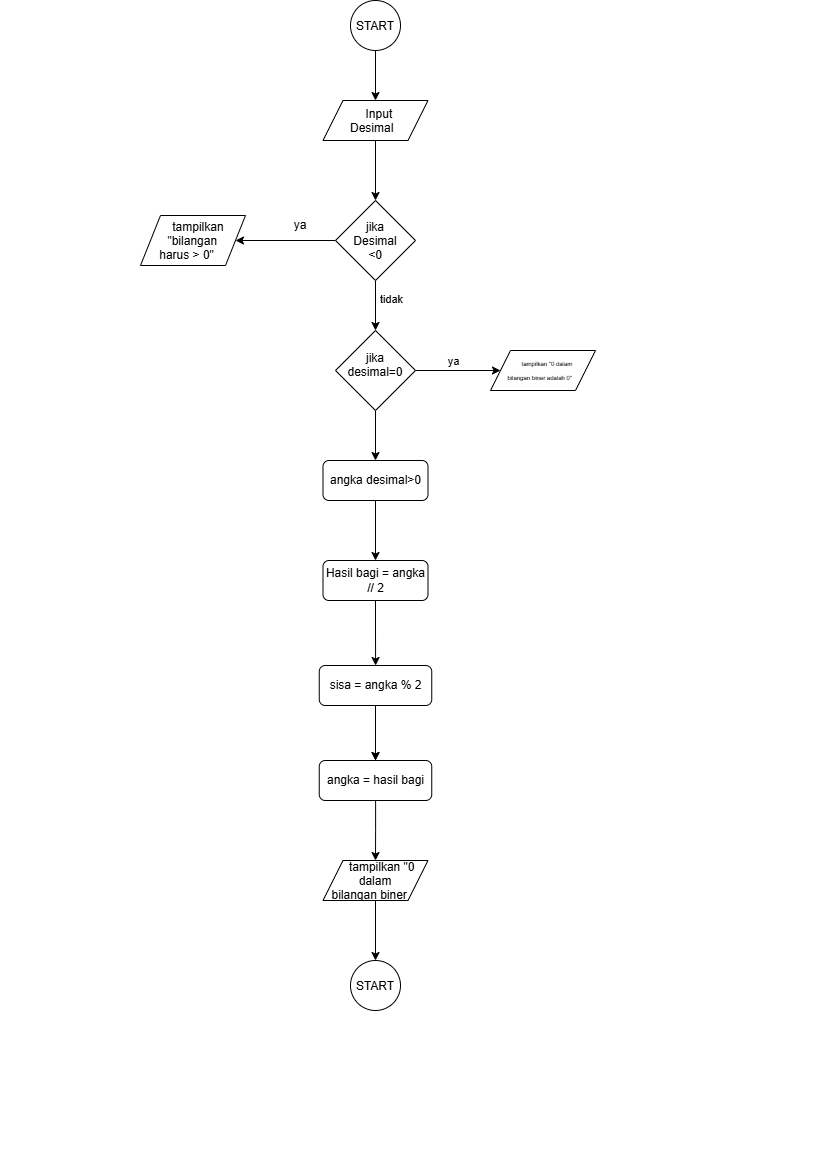

The diagram above was exported from draw.io. Its source (the exported page's mxGraphModel, read from the mxfile embedded in the PNG):
<mxGraphModel dx="774" dy="417" grid="1" gridSize="10" guides="1" tooltips="1" connect="1" arrows="1" fold="1" page="1" pageScale="1" pageWidth="827" pageHeight="1169" math="0" shadow="0">
  <root>
    <mxCell id="0" />
    <mxCell id="1" parent="0" />
    <mxCell id="1BPhqjhNJF7_ELhe63BQ-9" edge="1" parent="1" source="1BPhqjhNJF7_ELhe63BQ-2" style="edgeStyle=orthogonalEdgeStyle;rounded=0;orthogonalLoop=1;jettySize=auto;html=1;" target="1BPhqjhNJF7_ELhe63BQ-4" value="">
      <mxGeometry relative="1" as="geometry" />
    </mxCell>
    <mxCell id="1BPhqjhNJF7_ELhe63BQ-2" parent="1" style="ellipse;whiteSpace=wrap;html=1;shapeInside=1;aspect=fixed;" value="START" vertex="1">
      <mxGeometry height="50" width="50" x="350" as="geometry" />
    </mxCell>
    <mxCell id="1BPhqjhNJF7_ELhe63BQ-8" edge="1" parent="1" source="1BPhqjhNJF7_ELhe63BQ-4" style="edgeStyle=orthogonalEdgeStyle;rounded=0;orthogonalLoop=1;jettySize=auto;html=1;" target="1BPhqjhNJF7_ELhe63BQ-5" value="">
      <mxGeometry relative="1" as="geometry" />
    </mxCell>
    <mxCell id="1BPhqjhNJF7_ELhe63BQ-4" parent="1" style="shape=parallelogram;perimeter=parallelogramPerimeter;whiteSpace=wrap;html=1;shapeInside=1;fixedSize=1;" value="Input Desimal" vertex="1">
      <mxGeometry height="40" width="105" x="322.5" y="100" as="geometry" />
    </mxCell>
    <mxCell id="1BPhqjhNJF7_ELhe63BQ-7" edge="1" parent="1" source="1BPhqjhNJF7_ELhe63BQ-5" style="edgeStyle=orthogonalEdgeStyle;rounded=0;orthogonalLoop=1;jettySize=auto;html=1;" target="1BPhqjhNJF7_ELhe63BQ-6" value="">
      <mxGeometry relative="1" as="geometry" />
    </mxCell>
    <mxCell id="1BPhqjhNJF7_ELhe63BQ-12" edge="1" parent="1" source="1BPhqjhNJF7_ELhe63BQ-5" style="edgeStyle=orthogonalEdgeStyle;rounded=0;orthogonalLoop=1;jettySize=auto;html=1;" target="1BPhqjhNJF7_ELhe63BQ-11" value="">
      <mxGeometry relative="1" as="geometry" />
    </mxCell>
    <mxCell id="1BPhqjhNJF7_ELhe63BQ-13" connectable="0" parent="1BPhqjhNJF7_ELhe63BQ-12" style="edgeLabel;html=1;align=center;verticalAlign=middle;resizable=0;points=[];" value="tidak" vertex="1">
      <mxGeometry relative="1" x="-0.28" y="1" as="geometry">
        <mxPoint x="14" as="offset" />
      </mxGeometry>
    </mxCell>
    <mxCell id="1BPhqjhNJF7_ELhe63BQ-5" parent="1" style="rhombus;whiteSpace=wrap;html=1;shapeInside=1;" value="jika Desimal &amp;lt;0" vertex="1">
      <mxGeometry height="80" width="80" x="335" y="200" as="geometry" />
    </mxCell>
    <mxCell id="1BPhqjhNJF7_ELhe63BQ-6" parent="1" style="shape=parallelogram;perimeter=parallelogramPerimeter;whiteSpace=wrap;html=1;shapeInside=1;fixedSize=1;" value="tampilkan &quot;bilangan harus &amp;gt; 0&quot;" vertex="1">
      <mxGeometry height="50" width="105" x="140" y="215" as="geometry" />
    </mxCell>
    <mxCell id="1BPhqjhNJF7_ELhe63BQ-10" parent="1" style="text;html=1;whiteSpace=wrap;strokeColor=none;fillColor=none;align=center;verticalAlign=middle;rounded=0;" value="ya" vertex="1">
      <mxGeometry height="30" width="60" x="270" y="210" as="geometry" />
    </mxCell>
    <mxCell id="1BPhqjhNJF7_ELhe63BQ-15" edge="1" parent="1" source="1BPhqjhNJF7_ELhe63BQ-11" style="edgeStyle=orthogonalEdgeStyle;rounded=0;orthogonalLoop=1;jettySize=auto;html=1;" target="1BPhqjhNJF7_ELhe63BQ-14" value="">
      <mxGeometry relative="1" as="geometry" />
    </mxCell>
    <mxCell id="1BPhqjhNJF7_ELhe63BQ-16" connectable="0" parent="1BPhqjhNJF7_ELhe63BQ-15" style="edgeLabel;html=1;align=center;verticalAlign=middle;resizable=0;points=[];" value="ya" vertex="1">
      <mxGeometry relative="1" x="-0.1733" y="2" as="geometry">
        <mxPoint x="2" y="-8" as="offset" />
      </mxGeometry>
    </mxCell>
    <mxCell id="1BPhqjhNJF7_ELhe63BQ-26" edge="1" parent="1" source="1BPhqjhNJF7_ELhe63BQ-11" style="edgeStyle=orthogonalEdgeStyle;rounded=0;orthogonalLoop=1;jettySize=auto;html=1;" target="1BPhqjhNJF7_ELhe63BQ-17" value="">
      <mxGeometry relative="1" as="geometry" />
    </mxCell>
    <mxCell id="1BPhqjhNJF7_ELhe63BQ-11" parent="1" style="rhombus;whiteSpace=wrap;html=1;shapeInside=1;" value="jika desimal=0" vertex="1">
      <mxGeometry height="80" width="80" x="335" y="330" as="geometry" />
    </mxCell>
    <mxCell id="1BPhqjhNJF7_ELhe63BQ-14" parent="1" style="shape=parallelogram;perimeter=parallelogramPerimeter;whiteSpace=wrap;html=1;shapeInside=1;fixedSize=1;" value="&lt;font style=&quot;font-size: 6px;&quot;&gt;tampilkan &quot;0 dalam bilangan biner adalah 0&quot;&lt;/font&gt;" vertex="1">
      <mxGeometry height="40" width="105" x="490" y="350" as="geometry" />
    </mxCell>
    <mxCell id="1BPhqjhNJF7_ELhe63BQ-27" edge="1" parent="1" source="1BPhqjhNJF7_ELhe63BQ-17" style="edgeStyle=orthogonalEdgeStyle;rounded=0;orthogonalLoop=1;jettySize=auto;html=1;" target="1BPhqjhNJF7_ELhe63BQ-18" value="">
      <mxGeometry relative="1" as="geometry" />
    </mxCell>
    <mxCell id="1BPhqjhNJF7_ELhe63BQ-17" parent="1" style="rounded=1;whiteSpace=wrap;html=1;roundedPerimeter=1;" value="angka desimal&amp;gt;0" vertex="1">
      <mxGeometry height="40" width="105" x="322.5" y="460" as="geometry" />
    </mxCell>
    <mxCell id="1BPhqjhNJF7_ELhe63BQ-28" edge="1" parent="1" source="1BPhqjhNJF7_ELhe63BQ-18" style="edgeStyle=orthogonalEdgeStyle;rounded=0;orthogonalLoop=1;jettySize=auto;html=1;" target="1BPhqjhNJF7_ELhe63BQ-22" value="">
      <mxGeometry relative="1" as="geometry" />
    </mxCell>
    <mxCell id="1BPhqjhNJF7_ELhe63BQ-18" parent="1" style="rounded=1;whiteSpace=wrap;html=1;roundedPerimeter=1;" value="Hasil bagi = angka // 2" vertex="1">
      <mxGeometry height="40" width="105" x="322.5" y="560" as="geometry" />
    </mxCell>
    <mxCell id="1BPhqjhNJF7_ELhe63BQ-20" parent="1" style="text;whiteSpace=wrap;html=1;" value="&lt;span style=&quot;color: rgb(108, 108, 108); font-family: Arial, sans-serif, &amp;quot;Noto Color Emoji&amp;quot;; font-size: 14px; font-style: normal; font-variant-ligatures: normal; font-variant-caps: normal; font-weight: 400; letter-spacing: normal; orphans: 2; text-align: start; text-indent: 0px; text-transform: none; widows: 2; word-spacing: 0px; -webkit-text-stroke-width: 0px; white-space: normal; background-color: rgb(255, 255, 255); text-decoration-thickness: initial; text-decoration-style: initial; text-decoration-color: initial; display: inline !important; float: none;&quot;&gt;÷&lt;/span&gt;" vertex="1">
      <mxGeometry height="40" width="40" x="390" y="680" as="geometry" />
    </mxCell>
    <mxCell id="1BPhqjhNJF7_ELhe63BQ-29" edge="1" parent="1" source="1BPhqjhNJF7_ELhe63BQ-32" style="edgeStyle=orthogonalEdgeStyle;rounded=0;orthogonalLoop=1;jettySize=auto;html=1;" target="1BPhqjhNJF7_ELhe63BQ-23" value="">
      <mxGeometry relative="1" as="geometry" />
    </mxCell>
    <mxCell id="1BPhqjhNJF7_ELhe63BQ-33" edge="1" parent="1" source="1BPhqjhNJF7_ELhe63BQ-22" style="edgeStyle=orthogonalEdgeStyle;rounded=0;orthogonalLoop=1;jettySize=auto;html=1;" target="1BPhqjhNJF7_ELhe63BQ-32" value="">
      <mxGeometry relative="1" as="geometry" />
    </mxCell>
    <mxCell id="1BPhqjhNJF7_ELhe63BQ-22" parent="1" style="rounded=1;whiteSpace=wrap;html=1;roundedPerimeter=1;" value="sisa = angka % 2" vertex="1">
      <mxGeometry height="40" width="112.5" x="318.75" y="665" as="geometry" />
    </mxCell>
    <mxCell id="1BPhqjhNJF7_ELhe63BQ-30" edge="1" parent="1" source="1BPhqjhNJF7_ELhe63BQ-23" style="edgeStyle=orthogonalEdgeStyle;rounded=0;orthogonalLoop=1;jettySize=auto;html=1;" target="1BPhqjhNJF7_ELhe63BQ-25" value="">
      <mxGeometry relative="1" as="geometry" />
    </mxCell>
    <mxCell id="1BPhqjhNJF7_ELhe63BQ-23" parent="1" style="shape=parallelogram;perimeter=parallelogramPerimeter;whiteSpace=wrap;html=1;shapeInside=1;fixedSize=1;" value="tampilkan &quot;0 dalam bilangan biner" vertex="1">
      <mxGeometry height="40" width="105" x="322.5" y="860" as="geometry" />
    </mxCell>
    <mxCell id="1BPhqjhNJF7_ELhe63BQ-25" parent="1" style="ellipse;whiteSpace=wrap;html=1;shapeInside=1;aspect=fixed;" value="START" vertex="1">
      <mxGeometry height="50" width="50" x="350" y="960" as="geometry" />
    </mxCell>
    <mxCell id="1BPhqjhNJF7_ELhe63BQ-35" edge="1" parent="1" source="1BPhqjhNJF7_ELhe63BQ-22" style="edgeStyle=orthogonalEdgeStyle;rounded=0;orthogonalLoop=1;jettySize=auto;html=1;" target="1BPhqjhNJF7_ELhe63BQ-32" value="">
      <mxGeometry relative="1" as="geometry">
        <mxPoint x="375" y="705" as="sourcePoint" />
        <mxPoint x="379" y="840" as="targetPoint" />
      </mxGeometry>
    </mxCell>
    <mxCell id="1BPhqjhNJF7_ELhe63BQ-32" parent="1" style="rounded=1;whiteSpace=wrap;html=1;roundedPerimeter=1;" value="angka = hasil bagi" vertex="1">
      <mxGeometry height="40" width="112.5" x="318.75" y="760" as="geometry" />
    </mxCell>
  </root>
</mxGraphModel>